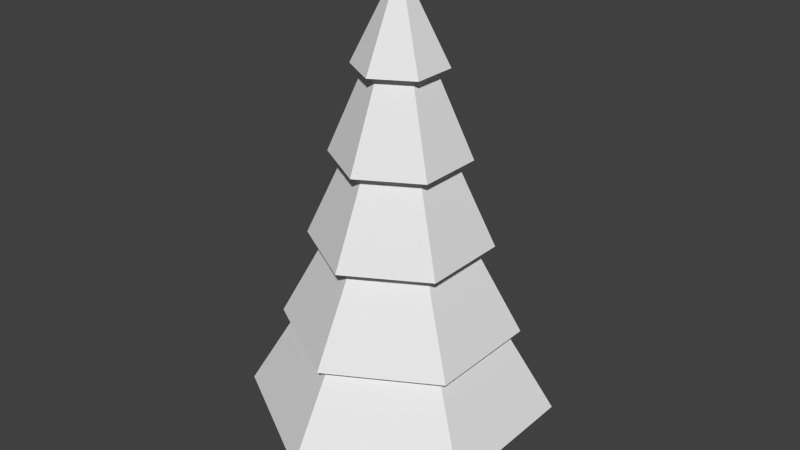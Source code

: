# Source: fir.blend  (saved by Blender 2.76.0; exported with 4.5.12 LTS)
import bpy
from mathutils import Matrix  # noqa: F401  (used for matrix-valued properties, if any)

bpy.ops.wm.read_factory_settings(use_empty=True)
scene = bpy.context.scene
scene.name = 'Scene'

# ---- collections
col_collection_1 = bpy.data.collections.new('Collection 1'); scene.collection.children.link(col_collection_1)

# ---- materials (node trees are filled in below, after node groups)
mat_firmaterial = bpy.data.materials.new('firMaterial')
mat_firmaterial.alpha_threshold = 0.0
mat_firmaterial.use_transparent_shadow = False
mat_firmaterial.roughness = 0.5

# ---- material node trees

# ---- world
world_world = bpy.data.worlds.new('World'); scene.world = world_world
world_world.color = (0.05088, 0.05088, 0.05088)
world_world.use_sun_shadow = False
world_world.sun_shadow_jitter_overblur = 0.0
world_world.cycles.sampling_method = 'MANUAL'
world_world.cycles.sample_map_resolution = 256
world_world.light_settings.ao_factor = 3.0

# ---- meshes
me_cylinder = bpy.data.meshes.new('Cylinder')
me_cylinder.from_pydata([(-1.812e-08, 0.1883, 0.6239), (-2.732e-08, -1.49e-08, 4.124), (0.1631, 0.09415, 0.6239), (-0.4978, -0.2874, 2.617), (0.1631, -0.09415, 0.6239), (-5.87e-08, -0.5748, 2.617), (-3.458e-08, -0.1883, 0.6239), (0.4978, -0.2874, 2.617), (-0.1631, -0.09415, 0.6239), (0.4978, 0.2874, 2.617), (-0.1631, 0.09415, 0.6239), (-8.448e-09, 0.5748, 2.617), (-3.585e-09, 0.8196, 1.212), (-8.671e-09, 0.5636, 1.94), (-1.279e-08, 0.4096, 2.668), (-1.561e-08, 0.2445, 3.396), (0.2117, 0.1222, 3.396), (0.3547, 0.2048, 2.668), (0.4881, 0.2818, 1.94), (0.7098, 0.4098, 1.212), (0.2117, -0.1222, 3.396), (0.3547, -0.2048, 2.668), (0.4881, -0.2818, 1.94), (0.7098, -0.4098, 1.212), (-3.699e-08, -0.2445, 3.396), (-4.86e-08, -0.4096, 2.668), (-5.794e-08, -0.5636, 1.94), (-7.523e-08, -0.8196, 1.212), (-0.2117, -0.1222, 3.396), (-0.3547, -0.2048, 2.668), (-0.4881, -0.2818, 1.94), (-0.7098, -0.4098, 1.212), (-0.2117, 0.1222, 3.396), (-0.3547, 0.2048, 2.668), (-0.4881, 0.2818, 1.94), (-0.7098, 0.4098, 1.212), (-1.035e-08, 0.3841, 3.343), (0.3326, 0.192, 3.343), (0.3326, -0.192, 3.343), (-4.393e-08, -0.3841, 3.343), (-0.3326, -0.192, 3.343), (-0.3326, 0.192, 3.343), (-0.4978, 0.2874, 2.617), (-4.704e-09, 0.7633, 1.889), (0.661, 0.3816, 1.889), (0.661, -0.3816, 1.889), (-7.143e-08, -0.7633, 1.889), (-0.661, -0.3816, 1.889), (-0.661, 0.3816, 1.889), (3.83e-09, 0.9997, 1.125), (0.8658, 0.4999, 1.125), (0.8658, -0.4999, 1.125), (-8.357e-08, -0.9997, 1.125), (-0.8658, -0.4999, 1.125), (-0.8658, 0.4999, 1.125), (1.126, 0.65, 0.4031), (1.126, -0.65, 0.4031), (-1.077e-07, -1.3, 0.4031), (-1.126, -0.65, 0.4031), (-1.126, 0.65, 0.4031), (5.961e-09, 1.3, 0.4031), (-1.812e-08, 0.1883, -0.09865), (0.1631, 0.09415, -0.09865), (0.1631, -0.09415, -0.09865), (-3.458e-08, -0.1883, -0.09865), (-0.1631, -0.09415, -0.09865), (-0.1631, 0.09415, -0.09865)], [], [(36, 1, 37), (37, 1, 38), (38, 1, 39), (39, 1, 40), (25, 5, 3, 29), (40, 1, 41), (41, 1, 36), (6, 8, 65, 64), (59, 35, 12, 60), (54, 34, 13, 49), (48, 33, 14, 43), (42, 32, 15, 11), (58, 31, 35, 59), (53, 30, 34, 54), (47, 29, 33, 48), (3, 28, 32, 42), (57, 27, 31, 58), (52, 26, 30, 53), (46, 25, 29, 47), (5, 24, 28, 3), (56, 23, 27, 57), (51, 22, 26, 52), (45, 21, 25, 46), (7, 20, 24, 5), (55, 19, 23, 56), (50, 18, 22, 51), (44, 17, 21, 45), (9, 16, 20, 7), (60, 12, 19, 55), (49, 13, 18, 50), (43, 14, 17, 44), (11, 15, 16, 9), (32, 41, 36, 15), (28, 40, 41, 32), (24, 39, 40, 28), (20, 38, 39, 24), (16, 37, 38, 20), (15, 36, 37, 16), (21, 7, 5, 25), (17, 9, 7, 21), (14, 11, 9, 17), (29, 3, 42, 33), (33, 42, 11, 14), (13, 43, 44, 18), (18, 44, 45, 22), (22, 45, 46, 26), (26, 46, 47, 30), (30, 47, 48, 34), (34, 48, 43, 13), (12, 49, 50, 19), (19, 50, 51, 23), (23, 51, 52, 27), (27, 52, 53, 31), (31, 53, 54, 35), (35, 54, 49, 12), (0, 60, 55, 2), (2, 55, 56, 4), (4, 56, 57, 6), (6, 57, 58, 8), (8, 58, 59, 10), (10, 59, 60, 0), (61, 62, 63, 64, 65, 66), (2, 4, 63, 62), (8, 10, 66, 65), (0, 2, 62, 61), (4, 6, 64, 63), (10, 0, 61, 66)])
_uv = me_cylinder.uv_layers.new(name='UVMap')
_uv.uv.foreach_set('vector', [0.1635, 0.3463, 0.1173, 0.3721, 0.118, 0.3191, 0.118, 0.3191, 0.1173, 0.3721, 0.07182, 0.3449, 0.07182, 0.3449, 0.1173, 0.3721, 0.07102, 0.3978, 0.07102, 0.3978, 0.1173, 0.3721, 0.1165, 0.425, 0.7045, 0.2982, 0.7563, 0.3275, 0.7558, 0.4267, 0.7045, 0.4569, 0.1165, 0.425, 0.1173, 0.3721, 0.1627, 0.3992, 0.1627, 0.3992, 0.1173, 0.3721, 0.1635, 0.3463, 0.07285, 0.1697, 0.03231, 0.1697, 0.03231, 0.05583, 0.07285, 0.05583, 0.7717, 0.6489, 0.8097, 0.5317, 0.9731, 0.7354, 0.8429, 0.7361, 0.3657, 0.8431, 0.2628, 0.7733, 0.2523, 0.7127, 0.3645, 0.6604, 0.4925, 0.5011, 0.4516, 0.413, 0.4631, 0.3789, 0.5588, 0.3871, 0.8414, 0.4769, 0.8468, 0.3962, 0.8601, 0.3824, 0.9279, 0.4277, 0.5898, 0.6668, 0.5598, 0.5537, 0.8097, 0.5317, 0.7717, 0.6489, 0.2086, 0.936, 0.2187, 0.8141, 0.2628, 0.7733, 0.3657, 0.8431, 0.3602, 0.5009, 0.4153, 0.4203, 0.4516, 0.413, 0.4925, 0.5011, 0.7558, 0.4267, 0.8285, 0.3916, 0.8468, 0.3962, 0.8414, 0.4769, 0.5398, 0.7762, 0.4311, 0.7803, 0.5598, 0.5537, 0.5898, 0.6668, 0.05049, 0.8457, 0.1627, 0.7935, 0.2187, 0.8141, 0.2086, 0.936, 0.2941, 0.3865, 0.3898, 0.3946, 0.4153, 0.4203, 0.3602, 0.5009, 0.7563, 0.3275, 0.8244, 0.3728, 0.8285, 0.3916, 0.7558, 0.4267, 0.6098, 0.8636, 0.5723, 0.9805, 0.4311, 0.7803, 0.5398, 0.7762, 0.0493, 0.6631, 0.1522, 0.7329, 0.1627, 0.7935, 0.05049, 0.8457, 0.3604, 0.2725, 0.4013, 0.3606, 0.3898, 0.3946, 0.2941, 0.3865, 0.8426, 0.2781, 0.8372, 0.3586, 0.8244, 0.3728, 0.7563, 0.3275, 0.7924, 0.8452, 0.8623, 0.9805, 0.5723, 0.9805, 0.6098, 0.8636, 0.2064, 0.5702, 0.1963, 0.692, 0.1522, 0.7329, 0.0493, 0.6631, 0.4927, 0.2727, 0.4376, 0.3533, 0.4013, 0.3606, 0.3604, 0.2725, 0.9284, 0.3282, 0.8554, 0.3637, 0.8372, 0.3586, 0.8426, 0.2781, 0.8429, 0.7361, 0.9731, 0.7354, 0.8623, 0.9805, 0.7924, 0.8452, 0.3645, 0.6604, 0.2523, 0.7127, 0.1963, 0.692, 0.2064, 0.5702, 0.5588, 0.3871, 0.4631, 0.3789, 0.4376, 0.3533, 0.4927, 0.2727, 0.9279, 0.4277, 0.8601, 0.3824, 0.8554, 0.3637, 0.9284, 0.3282, 0.2111, 0.4262, 0.1627, 0.3992, 0.1635, 0.3463, 0.2111, 0.3179, 0.1173, 0.4804, 0.1165, 0.425, 0.1627, 0.3992, 0.2111, 0.4262, 0.02345, 0.4262, 0.07102, 0.3978, 0.1165, 0.425, 0.1173, 0.4804, 0.02345, 0.3179, 0.07182, 0.3449, 0.07102, 0.3978, 0.02345, 0.4262, 0.1173, 0.2637, 0.118, 0.3191, 0.07182, 0.3449, 0.02345, 0.3179, 0.2111, 0.3179, 0.1635, 0.3463, 0.118, 0.3191, 0.1173, 0.2637, 0.8421, 0.2185, 0.8426, 0.2781, 0.7563, 0.3275, 0.7045, 0.2982, 0.9798, 0.2979, 0.9284, 0.3282, 0.8426, 0.2781, 0.8421, 0.2185, 0.9798, 0.4572, 0.9279, 0.4277, 0.9284, 0.3282, 0.9798, 0.2979, 0.7045, 0.4569, 0.7558, 0.4267, 0.8414, 0.4769, 0.8419, 0.5366, 0.8419, 0.5366, 0.8414, 0.4769, 0.9279, 0.4277, 0.9798, 0.4572, 0.6248, 0.3869, 0.5588, 0.3871, 0.4927, 0.2727, 0.5254, 0.2155, 0.5254, 0.2155, 0.4927, 0.2727, 0.3604, 0.2725, 0.3274, 0.2155, 0.3274, 0.2155, 0.3604, 0.2725, 0.2941, 0.3865, 0.2282, 0.3867, 0.2282, 0.3867, 0.2941, 0.3865, 0.3602, 0.5009, 0.3275, 0.5581, 0.3275, 0.5581, 0.3602, 0.5009, 0.4925, 0.5011, 0.5255, 0.5581, 0.5255, 0.5581, 0.4925, 0.5011, 0.5588, 0.3871, 0.6248, 0.3869, 0.4148, 0.6329, 0.3645, 0.6604, 0.2064, 0.5702, 0.2076, 0.5128, 0.2076, 0.5128, 0.2064, 0.5702, 0.0493, 0.6631, 0.0002097, 0.6334, 0.0002097, 0.6334, 0.0493, 0.6631, 0.05049, 0.8457, 0.0002097, 0.8733, 0.0002097, 0.8733, 0.05049, 0.8457, 0.2086, 0.936, 0.2074, 0.9934, 0.2074, 0.9934, 0.2086, 0.936, 0.3657, 0.8431, 0.4148, 0.8727, 0.4148, 0.8727, 0.3657, 0.8431, 0.3645, 0.6604, 0.4148, 0.6329, 0.7468, 0.7457, 0.8429, 0.7361, 0.7924, 0.8452, 0.7349, 0.7849, 0.7349, 0.7849, 0.7924, 0.8452, 0.6098, 0.8636, 0.6649, 0.7959, 0.6649, 0.7959, 0.6098, 0.8636, 0.5398, 0.7762, 0.6296, 0.7636, 0.6296, 0.7636, 0.5398, 0.7762, 0.5898, 0.6668, 0.6512, 0.7195, 0.6512, 0.7195, 0.5898, 0.6668, 0.7717, 0.6489, 0.7162, 0.7167, 0.7162, 0.7167, 0.7717, 0.6489, 0.8429, 0.7361, 0.7468, 0.7457, 0.4102, 0.09656, 0.4102, 0.1371, 0.375, 0.1574, 0.3399, 0.1371, 0.3399, 0.09656, 0.375, 0.07629, 0.1539, 0.1697, 0.1134, 0.1697, 0.1134, 0.05583, 0.1539, 0.05583, 0.2755, 0.1697, 0.235, 0.1697, 0.235, 0.05583, 0.2755, 0.05583, 0.1945, 0.1697, 0.1539, 0.1697, 0.1539, 0.05583, 0.1945, 0.05583, 0.1134, 0.1697, 0.07285, 0.1697, 0.07285, 0.05583, 0.1134, 0.05583, 0.235, 0.1697, 0.1945, 0.1697, 0.1945, 0.05583, 0.235, 0.05583])
me_cylinder.materials.append(mat_firmaterial)
me_cylinder.use_remesh_preserve_volume = False
me_cylinder.use_remesh_preserve_attributes = False
me_cylinder.use_mirror_vertex_groups = False
me_cylinder.update()

# ---- objects
ob_fir = bpy.data.objects.new('fir', me_cylinder)

# ---- transforms, parenting, visibility, modifiers, constraints
ob_fir.location = (0.0, 0.0, 0.0)
ob_fir.lineart.crease_threshold = 0.0
_vg = ob_fir.vertex_groups.new(name='Bone')
_vg = ob_fir.vertex_groups.new(name='Bone.001')
_vg = ob_fir.vertex_groups.new(name='Bone.002')

# ---- collection membership
col_collection_1.objects.link(ob_fir)

# ---- scene / render settings (as saved in the file)
scene.frame_start = 1; scene.frame_end = 250; scene.frame_set(1)
scene.render.engine = 'BLENDER_EEVEE_NEXT'
scene.render.resolution_percentage = 50
scene.render.dither_intensity = 0.0
scene.cycles.use_denoising = False
scene.cycles.samples = 10
scene.cycles.sampling_pattern = 'TABULATED_SOBOL'
scene.cycles.light_sampling_threshold = 0.0
scene.cycles.use_adaptive_sampling = False
scene.cycles.use_light_tree = False
scene.cycles.blur_glossy = 0.0
scene.cycles.pixel_filter_type = 'GAUSSIAN'
scene.cycles.sample_clamp_indirect = 0.0
scene.view_settings.view_transform = 'Standard'
bpy.context.view_layer.update()

# ---- added for rendering (the .blend has no active camera and no usable light): camera, sun
cam_auto = bpy.data.cameras.new('AutoCamera')
cam_auto.lens = 50.0
cam_auto.sensor_width = 36.0
cam_auto.clip_end = 1000.0
ob_auto_camera = bpy.data.objects.new('AutoCamera', cam_auto)
scene.collection.objects.link(ob_auto_camera)
ob_auto_camera.location = (5.03878, -6.04654, 6.04355)
ob_auto_camera.rotation_euler = (1.09748, -7.21219e-08, 0.694738)
scene.camera = ob_auto_camera
light_auto_sun = bpy.data.lights.new('AutoSun', 'SUN')
light_auto_sun.energy = 3.0
light_auto_sun.angle = 0.0523599
ob_auto_sun = bpy.data.objects.new('AutoSun', light_auto_sun)
scene.collection.objects.link(ob_auto_sun)
ob_auto_sun.rotation_euler = (0.872665, 0.174533, 0.523599)
bpy.context.view_layer.update()
